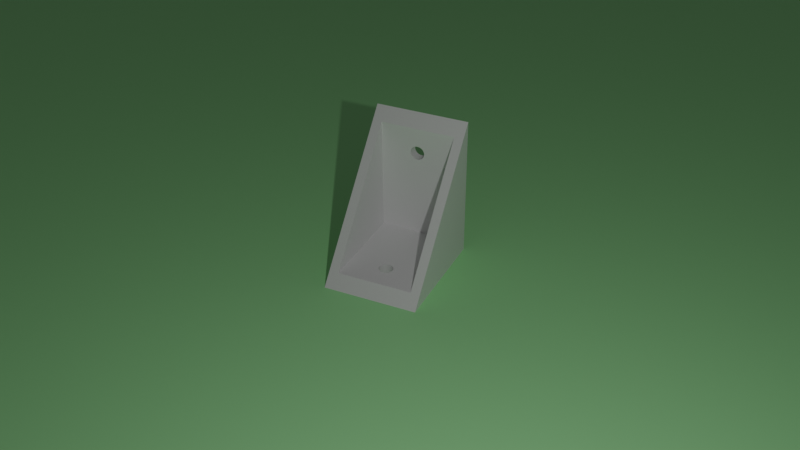 # Source: siku.blend  (saved by Blender 2.92.15; exported with 4.5.12 LTS)
import bpy
from mathutils import Matrix  # noqa: F401  (used for matrix-valued properties, if any)

bpy.ops.wm.read_factory_settings(use_empty=True)
scene = bpy.context.scene
scene.name = 'Scene'

# ---- collections
col_collection = bpy.data.collections.new('Collection'); scene.collection.children.link(col_collection)

# ---- materials (node trees are filled in below, after node groups)
mat_material = bpy.data.materials.new('Material')
mat_material.alpha_threshold = 0.0
mat_material.use_transparent_shadow = False
mat_material.line_color = (0.0, 0.0, 0.0, 1.0)
mat_material_001 = bpy.data.materials.new('Material.001')
mat_material_001.use_transparent_shadow = False

# ---- material node trees
mat_material.use_nodes = True; mat_material.node_tree.nodes.clear()
_N = mat_material.node_tree.nodes; _L = mat_material.node_tree.links
n0 = _N.new('ShaderNodeOutputMaterial'); n0.name = 'Material Output'; n0.location = (300, 300)
n1 = _N.new('ShaderNodeBsdfPrincipled'); n1.name = 'Principled BSDF'; n1.location = (10, 300)
n1.distribution = 'GGX'
n1.subsurface_method = 'BURLEY'
n1.inputs[0].default_value = (0.855, 0.855, 0.855, 1.0)
n1.inputs[2].default_value = 0.4
n1.inputs[3].default_value = 1.45
n1.inputs[27].default_value = (0.0, 0.0, 0.0, 1.0)
n1.inputs[28].default_value = 1.0
_L.new(n1.outputs[0], n0.inputs[0])
n0.is_active_output = True
mat_material_001.use_nodes = True; mat_material_001.node_tree.nodes.clear()
_N = mat_material_001.node_tree.nodes; _L = mat_material_001.node_tree.links
n0 = _N.new('ShaderNodeBsdfPrincipled'); n0.name = 'Principled BSDF'; n0.location = (10, 300)
n0.distribution = 'GGX'
n0.subsurface_method = 'BURLEY'
n0.inputs[0].default_value = (0.4312, 1.0, 0.4164, 1.0)
n0.inputs[3].default_value = 1.45
n0.inputs[27].default_value = (0.0, 0.0, 0.0, 1.0)
n0.inputs[28].default_value = 1.0
n1 = _N.new('ShaderNodeOutputMaterial'); n1.name = 'Material Output'; n1.location = (300, 300)
_L.new(n0.outputs[0], n1.inputs[0])
n1.is_active_output = True

# ---- world
world_world = bpy.data.worlds.new('World'); scene.world = world_world
world_world.use_nodes = True; world_world.node_tree.nodes.clear()
_N = world_world.node_tree.nodes; _L = world_world.node_tree.links
n0 = _N.new('ShaderNodeOutputWorld'); n0.name = 'World Output'; n0.location = (300, 300)
n1 = _N.new('ShaderNodeBackground'); n1.name = 'Background'; n1.location = (10, 300)
n1.inputs[0].default_value = (0.05088, 0.05088, 0.05088, 1.0)
_L.new(n1.outputs[0], n0.inputs[0])
n0.is_active_output = True
world_world.color = (0.05088, 0.05088, 0.05088)
world_world.use_sun_shadow = False
world_world.sun_shadow_jitter_overblur = 0.0

# ---- cameras
cam_camera = bpy.data.cameras.new('Camera')
cam_camera.clip_end = 100.0
cam_camera.ortho_scale = 7.314

# ---- lights
light_light = bpy.data.lights.new('Light', 'POINT')
light_light.transmission_factor = 0.0
light_light.energy = 1000.0
light_light.shadow_soft_size = 0.1
light_light.shadow_maximum_resolution = 0.006
light_light.use_absolute_resolution = True

# ---- meshes
me_cube = bpy.data.meshes.new('Cube')
me_cube.from_pydata([(1.0, 1.0, 1.0), (1.0, 1.0, -1.0), (1.0, -1.0, 1.0), (1.0, -1.0, -1.0), (-1.0, 1.0, -1.0), (-1.0, -1.0, -1.0), (-0.8194, 0.8, -0.8194), (-0.8194, -0.8, -0.8194), (0.8194, -0.8, 0.8194), (0.8194, 0.8, 0.8194), (0.8606, 0.8, -0.8194), (0.8606, -0.8, -0.8194), (0.8194, 0.8, 0.8194), (0.8194, -0.8, 0.8194), (0.8286, 0.15, 0.4528), (1.0, 0.15, 0.4528), (1.0, -0.1471, 0.4723), (0.8281, -0.1471, 0.4723), (0.8291, 0.1471, 0.4333), (1.0, 0.1471, 0.4333), (0.8277, -0.1386, 0.491), (1.0, -0.1386, 0.491), (0.8296, 0.1386, 0.4145), (1.0, 0.1386, 0.4145), (0.8272, -0.1247, 0.5083), (1.0, -0.1247, 0.5083), (0.83, 0.1247, 0.3972), (1.0, 0.1247, 0.3972), (0.8269, -0.1061, 0.5235), (1.0, -0.1061, 0.5235), (0.8304, 0.1061, 0.3821), (1.0, 0.1061, 0.3821), (0.8265, -0.08334, 0.5359), (1.0, -0.08334, 0.5359), (0.8307, 0.08334, 0.3696), (1.0, 0.08334, 0.3696), (0.8263, -0.0574, 0.5452), (1.0, -0.0574, 0.5452), (0.831, 0.0574, 0.3604), (1.0, 0.0574, 0.3604), (0.8262, -0.02926, 0.5508), (1.0, -0.02926, 0.5508), (0.8311, 0.02926, 0.3547), (1.0, 0.02926, 0.3547), (0.8261, 1.448e-07, 0.5528), (1.0, 1.448e-07, 0.5528), (0.8311, 1.132e-08, 0.3528), (1.0, 1.132e-08, 0.3528), (0.8262, 0.02926, 0.5508), (1.0, 0.02926, 0.5508), (0.8311, -0.02926, 0.3547), (1.0, -0.02926, 0.3547), (0.8263, 0.0574, 0.5452), (1.0, 0.0574, 0.5452), (0.831, -0.0574, 0.3604), (1.0, -0.0574, 0.3604), (0.8265, 0.08334, 0.5359), (1.0, 0.08334, 0.5359), (0.8307, -0.08334, 0.3696), (1.0, -0.08334, 0.3696), (0.8269, 0.1061, 0.5235), (1.0, 0.1061, 0.5235), (0.8304, -0.1061, 0.3821), (1.0, -0.1061, 0.3821), (0.8272, 0.1247, 0.5083), (1.0, 0.1247, 0.5083), (0.83, -0.1247, 0.3972), (1.0, -0.1247, 0.3972), (0.8277, 0.1386, 0.491), (1.0, 0.1386, 0.491), (0.8296, -0.1386, 0.4145), (1.0, -0.1386, 0.4145), (0.8281, 0.1471, 0.4723), (1.0, 0.1471, 0.4723), (0.8291, -0.1471, 0.4333), (1.0, -0.1471, 0.4333), (0.8286, -0.15, 0.4528), (1.0, -0.15, 0.4528), (-0.8194, -2.086e-07, -0.8194), (-0.4994, -2.086e-07, -0.8194), (-0.3794, 0.15, -1.0), (-0.3794, 0.15, -0.8194), (-0.356, -0.1471, -1.0), (-0.356, -0.1471, -0.8194), (-0.4028, 0.1471, -1.0), (-0.4028, 0.1471, -0.8194), (-0.3335, -0.1386, -1.0), (-0.3335, -0.1386, -0.8194), (-0.4254, 0.1386, -1.0), (-0.4254, 0.1386, -0.8194), (-0.3128, -0.1247, -1.0), (-0.3128, -0.1247, -0.8194), (-0.4461, 0.1247, -1.0), (-0.4461, 0.1247, -0.8194), (-0.2946, -0.1061, -1.0), (-0.2946, -0.1061, -0.8194), (-0.4643, 0.1061, -1.0), (-0.4643, 0.1061, -0.8194), (-0.2797, -0.08334, -1.0), (-0.2797, -0.08334, -0.8194), (-0.4792, 0.08334, -1.0), (-0.4792, 0.08334, -0.8194), (-0.2686, -0.0574, -1.0), (-0.2686, -0.0574, -0.8194), (-0.4903, 0.0574, -1.0), (-0.4903, 0.0574, -0.8194), (-0.2617, -0.02926, -1.0), (-0.2617, -0.02926, -0.8194), (-0.4971, 0.02926, -1.0), (-0.4971, 0.02926, -0.8194), (-0.2594, 1.448e-07, -1.0), (-0.2594, 1.448e-07, -0.8194), (-0.4994, 1.132e-08, -1.0), (-0.4994, 1.132e-08, -0.8194), (-0.2617, 0.02926, -1.0), (-0.2617, 0.02926, -0.8194), (-0.4971, -0.02926, -1.0), (-0.4971, -0.02926, -0.8194), (-0.2686, 0.0574, -1.0), (-0.2686, 0.0574, -0.8194), (-0.4903, -0.0574, -1.0), (-0.4903, -0.0574, -0.8194), (-0.2797, 0.08334, -1.0), (-0.2797, 0.08334, -0.8194), (-0.4792, -0.08334, -1.0), (-0.4792, -0.08334, -0.8194), (-0.2946, 0.1061, -1.0), (-0.2946, 0.1061, -0.8194), (-0.4643, -0.1061, -1.0), (-0.4643, -0.1061, -0.8194), (-0.3128, 0.1247, -1.0), (-0.3128, 0.1247, -0.8194), (-0.4461, -0.1247, -1.0), (-0.4461, -0.1247, -0.8194), (-0.3335, 0.1386, -1.0), (-0.3335, 0.1386, -0.8194), (-0.4254, -0.1386, -1.0), (-0.4254, -0.1386, -0.8194), (-0.356, 0.1471, -1.0), (-0.356, 0.1471, -0.8194), (-0.4028, -0.1471, -1.0), (-0.4028, -0.1471, -0.8194), (-0.3794, -0.15, -1.0), (-0.3794, -0.15, -0.8194)], [(11, 13), (78, 79)], [(6, 10, 12), (11, 7, 8), (19, 15, 14, 18), (23, 19, 18, 22), (27, 23, 22, 26), (31, 27, 26, 30), (35, 31, 30, 34), (39, 35, 34, 38), (43, 39, 38, 42), (47, 43, 42, 46), (46, 50, 51, 47), (50, 54, 55, 51), (54, 58, 59, 55), (58, 62, 63, 59), (62, 66, 67, 63), (66, 70, 71, 67), (70, 74, 75, 71), (74, 76, 77, 75), (76, 17, 16, 77), (17, 20, 21, 16), (20, 24, 25, 21), (24, 28, 29, 25), (28, 32, 33, 29), (32, 36, 37, 33), (36, 40, 41, 37), (40, 44, 45, 41), (45, 44, 48, 49), (49, 48, 52, 53), (53, 52, 56, 57), (57, 56, 60, 61), (61, 60, 64, 65), (69, 65, 64, 68), (73, 69, 68, 72), (14, 15, 73, 72), (2, 3, 1, 0, 69, 73, 15, 19, 23, 27, 31, 35, 39, 43, 47, 51, 55, 59, 63, 67, 71, 75, 77, 16, 21), (69, 0, 2, 21, 25, 29, 33, 37, 41, 45, 49, 53, 57, 61, 65), (4, 0, 1), (3, 2, 5), (7, 6, 4, 5), (9, 8, 2, 0), (6, 9, 0, 4), (6, 12, 9), (7, 5, 2, 8), (20, 8, 9, 68, 64, 60, 56, 52, 48, 44, 40, 36, 32, 28, 24), (68, 9, 10, 11, 8, 20, 17, 76, 74, 70, 66, 62, 58, 54, 50, 46, 42, 38, 34, 30, 26, 22, 18, 14, 72), (80, 81, 85, 84), (84, 85, 89, 88), (88, 89, 93, 92), (92, 93, 97, 96), (96, 97, 101, 100), (100, 101, 105, 104), (104, 105, 109, 108), (108, 109, 113, 112), (112, 113, 117, 116), (116, 117, 121, 120), (120, 121, 125, 124), (124, 125, 129, 128), (128, 129, 133, 132), (133, 137, 136, 132), (137, 141, 140, 136), (141, 143, 142, 140), (143, 83, 82, 142), (82, 83, 87, 86), (87, 91, 90, 86), (91, 95, 94, 90), (95, 99, 98, 94), (99, 103, 102, 98), (103, 107, 106, 102), (107, 111, 110, 106), (111, 115, 114, 110), (115, 119, 118, 114), (119, 123, 122, 118), (123, 127, 126, 122), (127, 131, 130, 126), (130, 131, 135, 134), (134, 135, 139, 138), (81, 80, 138, 139), (137, 7, 11, 10, 6, 89, 85, 81, 139, 135, 131, 127, 123, 119, 115, 111, 107, 103, 99, 95, 91, 87, 83, 143, 141), (89, 6, 7, 137, 133, 129, 125, 121, 117, 113, 109, 105, 101, 97, 93), (136, 5, 4, 88, 92, 96, 100, 104, 108, 112, 116, 120, 124, 128, 132), (88, 4, 1, 3, 5, 136, 140, 142, 82, 86, 90, 94, 98, 102, 106, 110, 114, 118, 122, 126, 130, 134, 138, 80, 84)])
_uv = me_cube.uv_layers.new(name='UVMap')
_uv.uv.foreach_set('vector', [0.0, 0.0, 0.0, 0.0, 0.0, 0.0, 0.0, 0.0, 0.0, 0.0, 0.0, 0.0, 0.9688, 0.8636, 1.0, 0.8636, 1.0, 0.8442, 0.9688, 0.8442, 0.9375, 0.8636, 0.9688, 0.8636, 0.9688, 0.8442, 0.9375, 0.8443, 0.9062, 0.8636, 0.9375, 0.8636, 0.9375, 0.8443, 0.9062, 0.8443, 0.875, 0.8636, 0.9062, 0.8636, 0.9062, 0.8443, 0.875, 0.8444, 0.8438, 0.8636, 0.875, 0.8636, 0.875, 0.8444, 0.8438, 0.8444, 0.8125, 0.8636, 0.8438, 0.8636, 0.8438, 0.8444, 0.8125, 0.8444, 0.7812, 0.8636, 0.8125, 0.8636, 0.8125, 0.8444, 0.7812, 0.8444, 0.75, 0.8636, 0.7812, 0.8636, 0.7812, 0.8444, 0.75, 0.8444, 0.75, 0.8444, 0.7188, 0.8444, 0.7188, 0.8636, 0.75, 0.8636, 0.7188, 0.8444, 0.6875, 0.8444, 0.6875, 0.8636, 0.7188, 0.8636, 0.6875, 0.8444, 0.6562, 0.8444, 0.6562, 0.8636, 0.6875, 0.8636, 0.6562, 0.8444, 0.625, 0.8444, 0.625, 0.8636, 0.6562, 0.8636, 0.625, 0.8444, 0.5938, 0.8443, 0.5938, 0.8636, 0.625, 0.8636, 0.5938, 0.8443, 0.5625, 0.8443, 0.5625, 0.8636, 0.5938, 0.8636, 0.5625, 0.8443, 0.5312, 0.8442, 0.5312, 0.8636, 0.5625, 0.8636, 0.5312, 0.8442, 0.5, 0.8442, 0.5, 0.8636, 0.5312, 0.8636, 0.5, 0.8442, 0.4688, 0.8441, 0.4688, 0.8636, 0.5, 0.8636, 0.4688, 0.8441, 0.4375, 0.8441, 0.4375, 0.8636, 0.4688, 0.8636, 0.4375, 0.8441, 0.4062, 0.844, 0.4063, 0.8636, 0.4375, 0.8636, 0.4062, 0.844, 0.375, 0.844, 0.375, 0.8636, 0.4062, 0.8636, 0.375, 0.844, 0.3438, 0.8439, 0.3438, 0.8636, 0.375, 0.8636, 0.3438, 0.8439, 0.3125, 0.8439, 0.3125, 0.8636, 0.3438, 0.8636, 0.3125, 0.8439, 0.2812, 0.8439, 0.2812, 0.8636, 0.3125, 0.8636, 0.2812, 0.8439, 0.25, 0.8439, 0.25, 0.8636, 0.2812, 0.8636, 0.25, 0.8636, 0.25, 0.8439, 0.2188, 0.8439, 0.2188, 0.8636, 0.2188, 0.8636, 0.2188, 0.8439, 0.1875, 0.8439, 0.1875, 0.8636, 0.1875, 0.8636, 0.1875, 0.8439, 0.1562, 0.8439, 0.1562, 0.8636, 0.1562, 0.8636, 0.1562, 0.8439, 0.125, 0.844, 0.125, 0.8636, 0.125, 0.8636, 0.125, 0.844, 0.09375, 0.844, 0.09375, 0.8636, 0.0625, 0.8636, 0.09375, 0.8636, 0.09375, 0.844, 0.0625, 0.8441, 0.03125, 0.8636, 0.0625, 0.8636, 0.0625, 0.8441, 0.03125, 0.8441, 0.0, 0.8442, 0.0, 0.8636, 0.03125, 0.8636, 0.03125, 0.8441, 0.625, 0.75, 0.375, 0.75, 0.375, 0.5, 0.625, 0.5, 0.5614, 0.6077, 0.559, 0.6066, 0.5566, 0.6062, 0.5542, 0.6066, 0.5518, 0.6077, 0.5497, 0.6094, 0.5478, 0.6117, 0.5462, 0.6146, 0.545, 0.6178, 0.5443, 0.6213, 0.5441, 0.625, 0.5443, 0.6287, 0.545, 0.6322, 0.5462, 0.6354, 0.5478, 0.6383, 0.5497, 0.6406, 0.5518, 0.6423, 0.5542, 0.6434, 0.5566, 0.6437, 0.559, 0.6434, 0.5614, 0.6423, 0.5614, 0.6077, 0.625, 0.5, 0.625, 0.75, 0.5614, 0.6423, 0.5635, 0.6406, 0.5654, 0.6383, 0.567, 0.6354, 0.5681, 0.6322, 0.5689, 0.6287, 0.5691, 0.625, 0.5689, 0.6213, 0.5681, 0.6178, 0.567, 0.6146, 0.5654, 0.6117, 0.5635, 0.6094, 0.375, 0.25, 0.625, 0.5, 0.375, 0.5, 0.375, 0.75, 0.625, 0.75, 0.375, 1.0, 0.0, 0.0, 0.0, 0.0, 0.0, 0.0, 0.0, 0.0, 0.0, 0.0, 0.0, 0.0, 0.0, 0.0, 0.0, 0.0, 0.0, 0.0, 0.0, 0.0, 0.0, 0.0, 0.0, 0.0, 0.0, 0.0, 0.0, 0.0, 0.0, 0.0, 0.0, 0.0, 0.0, 0.0, 0.0, 0.0, 0.0, 0.0, 0.0, 0.0, 0.0, 0.0, 0.0, 0.0, 0.0, 0.0, 0.0, 0.0, 0.0, 0.0, 0.0, 0.0, 0.0, 0.0, 0.0, 0.0, 0.0, 0.0, 0.0, 0.0, 0.0, 0.0, 0.0, 0.0, 0.0, 0.0, 0.0, 0.0, 0.0, 0.0, 0.0, 0.0, 0.0, 0.0, 0.0, 0.0, 0.0, 0.0, 0.0, 0.0, 0.0, 0.0, 0.0, 0.0, 0.0, 0.0, 0.0, 0.0, 0.0, 0.0, 0.0, 0.0, 0.0, 0.0, 0.0, 0.0, 0.0, 0.0, 0.0, 0.0, 0.0, 0.0, 0.0, 0.0, 0.0, 0.0, 0.0, 0.0, 0.0, 0.0, 0.0, 0.0, 0.0, 0.0, 0.0, 0.0, 0.0, 0.0, 1.0, 0.9481, 1.0, 0.9235, 0.9688, 0.9235, 0.9688, 0.9481, 0.9688, 0.9481, 0.9688, 0.9235, 0.9375, 0.9235, 0.9375, 0.9481, 0.9375, 0.9481, 0.9375, 0.9235, 0.9062, 0.9235, 0.9062, 0.9481, 0.9062, 0.9481, 0.9062, 0.9235, 0.875, 0.9235, 0.875, 0.9481, 0.875, 0.9481, 0.875, 0.9235, 0.8438, 0.9235, 0.8438, 0.9481, 0.8438, 0.9481, 0.8438, 0.9235, 0.8125, 0.9235, 0.8125, 0.9481, 0.8125, 0.9481, 0.8125, 0.9235, 0.7812, 0.9235, 0.7812, 0.9481, 0.7812, 0.9481, 0.7812, 0.9235, 0.75, 0.9235, 0.75, 0.9481, 0.75, 0.9481, 0.75, 0.9235, 0.7188, 0.9235, 0.7188, 0.9481, 0.7188, 0.9481, 0.7188, 0.9235, 0.6875, 0.9235, 0.6875, 0.9481, 0.6875, 0.9481, 0.6875, 0.9235, 0.6562, 0.9235, 0.6563, 0.9481, 0.6562, 0.9481, 0.6562, 0.9235, 0.625, 0.9235, 0.625, 0.9481, 0.625, 0.9481, 0.625, 0.9235, 0.5938, 0.9235, 0.5938, 0.9481, 0.5938, 0.9235, 0.5625, 0.9235, 0.5625, 0.9481, 0.5938, 0.9481, 0.5625, 0.9235, 0.5312, 0.9235, 0.5312, 0.9481, 0.5625, 0.9481, 0.5312, 0.9235, 0.5, 0.9235, 0.5, 0.9481, 0.5312, 0.9481, 0.5, 0.9235, 0.4688, 0.9235, 0.4688, 0.9481, 0.5, 0.9481, 0.4688, 0.9481, 0.4688, 0.9235, 0.4375, 0.9235, 0.4375, 0.9481, 0.4375, 0.9235, 0.4062, 0.9235, 0.4063, 0.9481, 0.4375, 0.9481, 0.4062, 0.9235, 0.375, 0.9235, 0.375, 0.9481, 0.4062, 0.9481, 0.375, 0.9235, 0.3438, 0.9235, 0.3438, 0.9481, 0.375, 0.9481, 0.3438, 0.9235, 0.3125, 0.9235, 0.3125, 0.9481, 0.3438, 0.9481, 0.3125, 0.9235, 0.2812, 0.9235, 0.2812, 0.9481, 0.3125, 0.9481, 0.2812, 0.9235, 0.25, 0.9235, 0.25, 0.9481, 0.2812, 0.9481, 0.25, 0.9235, 0.2188, 0.9235, 0.2188, 0.9481, 0.25, 0.9481, 0.2188, 0.9235, 0.1875, 0.9235, 0.1875, 0.9481, 0.2188, 0.9481, 0.1875, 0.9235, 0.1562, 0.9235, 0.1562, 0.9481, 0.1875, 0.9481, 0.1562, 0.9235, 0.125, 0.9235, 0.125, 0.9481, 0.1562, 0.9481, 0.125, 0.9235, 0.09375, 0.9235, 0.09375, 0.9481, 0.125, 0.9481, 0.09375, 0.9481, 0.09375, 0.9235, 0.0625, 0.9235, 0.0625, 0.9481, 0.0625, 0.9481, 0.0625, 0.9235, 0.03125, 0.9235, 0.03125, 0.9481, 0.0, 0.9235, 0.0, 0.9481, 0.03125, 0.9481, 0.03125, 0.9235, 0.0, 0.0, 0.0, 0.0, 0.0, 0.0, 0.0, 0.0, 0.0, 0.0, 0.0, 0.0, 0.0, 0.0, 0.0, 0.0, 0.0, 0.0, 0.0, 0.0, 0.0, 0.0, 0.0, 0.0, 0.0, 0.0, 0.0, 0.0, 0.0, 0.0, 0.0, 0.0, 0.0, 0.0, 0.0, 0.0, 0.0, 0.0, 0.0, 0.0, 0.0, 0.0, 0.0, 0.0, 0.0, 0.0, 0.0, 0.0, 0.0, 0.0, 0.0, 0.0, 0.0, 0.0, 0.0, 0.0, 0.0, 0.0, 0.0, 0.0, 0.0, 0.0, 0.0, 0.0, 0.0, 0.0, 0.0, 0.0, 0.0, 0.0, 0.0, 0.0, 0.0, 0.0, 0.0, 0.0, 0.0, 0.0, 0.0, 0.0, 0.1968, 0.6423, 0.125, 0.75, 0.125, 0.5, 0.1968, 0.6077, 0.1942, 0.6094, 0.192, 0.6117, 0.1901, 0.6146, 0.1887, 0.6178, 0.1879, 0.6213, 0.1876, 0.625, 0.1879, 0.6287, 0.1887, 0.6322, 0.1901, 0.6354, 0.192, 0.6383, 0.1942, 0.6406, 0.1968, 0.6077, 0.125, 0.5, 0.375, 0.5, 0.375, 0.75, 0.125, 0.75, 0.1968, 0.6423, 0.1996, 0.6434, 0.2026, 0.6438, 0.2055, 0.6434, 0.2083, 0.6423, 0.2109, 0.6406, 0.2132, 0.6383, 0.215, 0.6354, 0.2164, 0.6322, 0.2173, 0.6287, 0.2176, 0.625, 0.2173, 0.6213, 0.2164, 0.6178, 0.215, 0.6146, 0.2132, 0.6117, 0.2109, 0.6094, 0.2083, 0.6077, 0.2055, 0.6066, 0.2026, 0.6062, 0.1996, 0.6066])
me_cube.materials.append(mat_material)
me_cube.use_remesh_preserve_volume = False
me_cube.use_remesh_preserve_attributes = False
me_cube.use_mirror_vertex_groups = False
me_cube.update()
me_plane = bpy.data.meshes.new('Plane')
me_plane.from_pydata([(-1.0, -1.0, 0.0), (1.0, -1.0, 0.0), (-1.0, 1.0, 0.0), (1.0, 1.0, 0.0)], [], [(0, 1, 3, 2)])
_uv = me_plane.uv_layers.new(name='UVMap')
_uv.uv.foreach_set('vector', [0.0, 0.0, 1.0, 0.0, 1.0, 1.0, 0.0, 1.0])
me_plane.materials.append(mat_material_001)
me_plane.use_remesh_fix_poles = True
me_plane.use_remesh_preserve_attributes = False
me_plane.use_mirror_vertex_groups = False
me_plane.update()

# ---- objects
ob_cube = bpy.data.objects.new('Cube', me_cube)
ob_light = bpy.data.objects.new('Light', light_light)
ob_camera = bpy.data.objects.new('Camera', cam_camera)
ob_plane = bpy.data.objects.new('Plane', me_plane)

# ---- transforms, parenting, visibility, modifiers, constraints
ob_cube.location = (0.0, 0.0, 1.5)
ob_cube.scale = (1.25, 1.0, 1.5)
ob_cube.lock_rotations_4d = False
ob_cube.empty_display_type = 'ARROWS'
ob_cube.lineart.crease_threshold = 0.0
ob_light.location = (-8.928, -6.085, 8.716)
ob_light.rotation_euler = (0.6503, 0.05522, 1.866)
ob_light.lock_rotations_4d = False
ob_light.empty_display_type = 'ARROWS'
ob_light.color = (0.0, 0.0, 0.0, 0.0)
ob_light.lineart.crease_threshold = 0.0
ob_camera.location = (-17.2, -8.143, 12.94)
ob_camera.rotation_euler = (1.012, 9.278e-07, -1.133)
ob_camera.lock_rotations_4d = False
ob_camera.empty_display_type = 'ARROWS'
ob_camera.color = (0.0, 0.0, 0.0, 0.0)
ob_camera.display_type = 'WIRE'
ob_camera.lineart.crease_threshold = 0.0
ob_plane.location = (0.0, 0.0, 0.0)
ob_plane.scale = (99.0, 99.0, 99.0)
ob_plane.lineart.crease_threshold = 0.0

# ---- collection membership
col_collection.objects.link(ob_cube)
col_collection.objects.link(ob_light)
col_collection.objects.link(ob_camera)
col_collection.objects.link(ob_plane)

# ---- scene / render settings (as saved in the file)
scene.camera = ob_camera
scene.frame_start = 1; scene.frame_end = 250; scene.frame_set(1)
scene.render.engine = 'BLENDER_EEVEE_NEXT'
scene.cycles.use_denoising = False
scene.cycles.samples = 128
scene.cycles.sampling_pattern = 'TABULATED_SOBOL'
scene.cycles.use_adaptive_sampling = False
scene.cycles.use_light_tree = False
scene.view_settings.view_transform = 'Filmic'
scene.unit_settings.scale_length = 0.01
bpy.context.view_layer.update()
